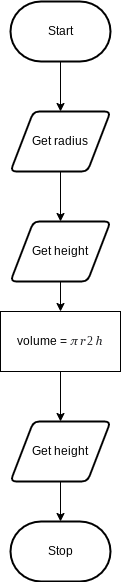

The diagram above was exported from draw.io. Its source (the exported page's mxGraphModel, read from the mxfile embedded in the PNG):
<mxGraphModel dx="594" dy="609" grid="1" gridSize="10" guides="1" tooltips="1" connect="1" arrows="1" fold="1" page="1" pageScale="1" pageWidth="827" pageHeight="1169" math="0" shadow="0">
  <root>
    <mxCell id="0" />
    <mxCell id="1" parent="0" />
    <mxCell id="4" style="edgeStyle=none;html=1;" edge="1" parent="1" source="2">
      <mxGeometry relative="1" as="geometry">
        <mxPoint x="270" y="160" as="targetPoint" />
      </mxGeometry>
    </mxCell>
    <mxCell id="2" value="Start" style="strokeWidth=2;html=1;shape=mxgraph.flowchart.terminator;whiteSpace=wrap;" vertex="1" parent="1">
      <mxGeometry x="220" y="50" width="100" height="60" as="geometry" />
    </mxCell>
    <mxCell id="6" style="edgeStyle=none;html=1;" edge="1" parent="1" source="5">
      <mxGeometry relative="1" as="geometry">
        <mxPoint x="270" y="270" as="targetPoint" />
      </mxGeometry>
    </mxCell>
    <mxCell id="5" value="Get radius" style="shape=parallelogram;html=1;strokeWidth=2;perimeter=parallelogramPerimeter;whiteSpace=wrap;rounded=1;arcSize=12;size=0.23;" vertex="1" parent="1">
      <mxGeometry x="220" y="160" width="100" height="60" as="geometry" />
    </mxCell>
    <mxCell id="9" style="edgeStyle=none;html=1;" edge="1" parent="1" source="7" target="8">
      <mxGeometry relative="1" as="geometry" />
    </mxCell>
    <mxCell id="7" value="Get height" style="shape=parallelogram;html=1;strokeWidth=2;perimeter=parallelogramPerimeter;whiteSpace=wrap;rounded=1;arcSize=12;size=0.23;" vertex="1" parent="1">
      <mxGeometry x="220" y="270" width="100" height="60" as="geometry" />
    </mxCell>
    <mxCell id="10" style="edgeStyle=none;html=1;fontSize=12;" edge="1" parent="1" source="8">
      <mxGeometry relative="1" as="geometry">
        <mxPoint x="270" y="470" as="targetPoint" />
      </mxGeometry>
    </mxCell>
    <mxCell id="8" value="volume =&amp;nbsp;&lt;font style=&quot;font-size: 12px&quot;&gt;&lt;div class=&quot;lr-fy-eq-elem&quot; style=&quot;display: inline-block ; position: relative ; transition: 0.05s ease-in-out 0s ; color: rgb(32 , 33 , 36) ; font-family: &amp;#34;stixgeneral&amp;#34; , &amp;#34;georgia&amp;#34;&quot;&gt;&lt;div class=&quot;lr-fy-ecl lr-fy-eq-elem&quot; style=&quot;display: inline-block ; position: relative ; transition: 0.05s ease-in-out 0s ; font-style: italic&quot;&gt;π&lt;/div&gt;&lt;div class=&quot;lr-fy-eq-elem lr-fy-eq-add&quot; style=&quot;display: inline-block ; position: relative ; transition: 0.05s ease-in-out 0s ; margin-left: 0.2em&quot;&gt;&lt;/div&gt;&lt;div class=&quot;lr-fy-eq-elem&quot; style=&quot;display: inline-block ; position: relative ; transition: 0.05s ease-in-out 0s&quot;&gt;&lt;div class=&quot;lr-fy-el lr-fy-eq-elem&quot; style=&quot;display: inline-block ; position: relative ; transition: 0.05s ease-in-out 0s ; margin: -4px ; padding: 4px ; font-style: italic ; cursor: pointer&quot;&gt;r&lt;/div&gt;&lt;div class=&quot;lr-fy-ecv lr-fy-eq-elem&quot; style=&quot;display: inline-block ; position: relative ; transition: 0.05s ease-in-out 0s ; font-family: &amp;#34;stixgeneral&amp;#34; , &amp;#34;times&amp;#34; , &amp;#34;times new roman&amp;#34; , serif ; margin-left: 0.15em ; vertical-align: top&quot;&gt;2&lt;/div&gt;&lt;/div&gt;&lt;/div&gt;&lt;div class=&quot;lr-fy-eq-elem lr-fy-eq-add&quot; style=&quot;display: inline-block ; position: relative ; transition: 0.05s ease-in-out 0s ; color: rgb(32 , 33 , 36) ; font-family: &amp;#34;stixgeneral&amp;#34; , &amp;#34;georgia&amp;#34; ; margin-left: 0.2em&quot;&gt;&lt;/div&gt;&lt;div class=&quot;lr-fy-el lr-fy-eq-elem&quot; style=&quot;display: inline-block ; position: relative ; transition: 0.05s ease-in-out 0s ; margin: -4px ; padding: 4px ; font-style: italic ; color: rgb(32 , 33 , 36) ; font-family: &amp;#34;stixgeneral&amp;#34; , &amp;#34;georgia&amp;#34; ; cursor: pointer&quot;&gt;h&lt;/div&gt;&lt;/font&gt;" style="rounded=0;whiteSpace=wrap;html=1;" vertex="1" parent="1">
      <mxGeometry x="210" y="360" width="120" height="60" as="geometry" />
    </mxCell>
    <mxCell id="13" value="Stop" style="strokeWidth=2;html=1;shape=mxgraph.flowchart.terminator;whiteSpace=wrap;" vertex="1" parent="1">
      <mxGeometry x="220" y="570" width="100" height="60" as="geometry" />
    </mxCell>
    <mxCell id="15" style="edgeStyle=none;html=1;entryX=0.5;entryY=0;entryDx=0;entryDy=0;entryPerimeter=0;fontSize=12;" edge="1" parent="1" source="14" target="13">
      <mxGeometry relative="1" as="geometry" />
    </mxCell>
    <mxCell id="14" value="Get height" style="shape=parallelogram;html=1;strokeWidth=2;perimeter=parallelogramPerimeter;whiteSpace=wrap;rounded=1;arcSize=12;size=0.23;" vertex="1" parent="1">
      <mxGeometry x="220" y="470" width="100" height="60" as="geometry" />
    </mxCell>
  </root>
</mxGraphModel>